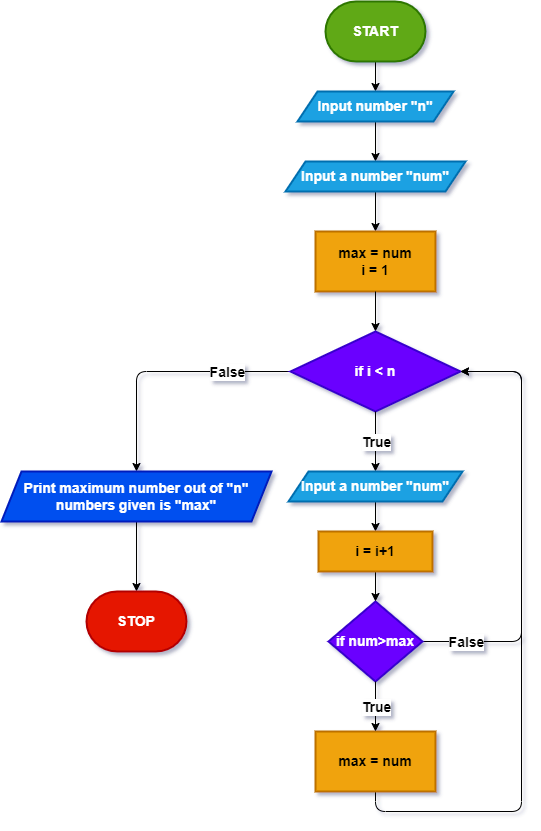

The diagram above was exported from draw.io. Its source (the exported page's mxGraphModel, read from the mxfile embedded in the PNG):
<mxGraphModel dx="868" dy="474" grid="1" gridSize="10" guides="1" tooltips="1" connect="1" arrows="1" fold="1" page="1" pageScale="1" pageWidth="827" pageHeight="1169" math="0" shadow="0">
  <root>
    <mxCell id="WIyWlLk6GJQsqaUBKTNV-0" />
    <mxCell id="WIyWlLk6GJQsqaUBKTNV-1" parent="WIyWlLk6GJQsqaUBKTNV-0" />
    <mxCell id="1GOiG-PXH_265vKYlvt4-3" value="" style="edgeStyle=orthogonalEdgeStyle;rounded=0;orthogonalLoop=1;jettySize=auto;html=1;fontFamily=Helvetica;fontSize=14;fontStyle=1" parent="WIyWlLk6GJQsqaUBKTNV-1" source="1GOiG-PXH_265vKYlvt4-1" target="1GOiG-PXH_265vKYlvt4-2" edge="1">
      <mxGeometry relative="1" as="geometry" />
    </mxCell>
    <mxCell id="1GOiG-PXH_265vKYlvt4-1" value="START" style="strokeWidth=2;html=1;shape=mxgraph.flowchart.terminator;whiteSpace=wrap;fontFamily=Helvetica;fontSize=14;fontStyle=1;fillColor=#60a917;fontColor=#ffffff;strokeColor=#2D7600;" parent="WIyWlLk6GJQsqaUBKTNV-1" vertex="1">
      <mxGeometry x="364" y="170" width="100" height="60" as="geometry" />
    </mxCell>
    <mxCell id="cHeTtPUS5f3Yjz0sLRt_-1" value="" style="edgeStyle=orthogonalEdgeStyle;rounded=0;orthogonalLoop=1;jettySize=auto;html=1;fontStyle=1;fontSize=14;" parent="WIyWlLk6GJQsqaUBKTNV-1" source="1GOiG-PXH_265vKYlvt4-2" target="cHeTtPUS5f3Yjz0sLRt_-0" edge="1">
      <mxGeometry relative="1" as="geometry" />
    </mxCell>
    <mxCell id="1GOiG-PXH_265vKYlvt4-2" value="Input number &quot;n&quot;" style="shape=parallelogram;perimeter=parallelogramPerimeter;whiteSpace=wrap;html=1;fixedSize=1;fontSize=14;strokeWidth=2;fontStyle=1;fillColor=#1ba1e2;fontColor=#ffffff;strokeColor=#006EAF;" parent="WIyWlLk6GJQsqaUBKTNV-1" vertex="1">
      <mxGeometry x="336" y="260" width="156" height="30" as="geometry" />
    </mxCell>
    <mxCell id="cHeTtPUS5f3Yjz0sLRt_-3" value="" style="edgeStyle=orthogonalEdgeStyle;rounded=0;orthogonalLoop=1;jettySize=auto;html=1;fontStyle=1;fontSize=14;" parent="WIyWlLk6GJQsqaUBKTNV-1" source="cHeTtPUS5f3Yjz0sLRt_-0" target="cHeTtPUS5f3Yjz0sLRt_-2" edge="1">
      <mxGeometry relative="1" as="geometry" />
    </mxCell>
    <mxCell id="cHeTtPUS5f3Yjz0sLRt_-0" value="Input a number &quot;num&quot;" style="shape=parallelogram;perimeter=parallelogramPerimeter;whiteSpace=wrap;html=1;fixedSize=1;fontSize=14;strokeWidth=2;fontStyle=1;fillColor=#1ba1e2;fontColor=#ffffff;strokeColor=#006EAF;" parent="WIyWlLk6GJQsqaUBKTNV-1" vertex="1">
      <mxGeometry x="324" y="330" width="180" height="30" as="geometry" />
    </mxCell>
    <mxCell id="cHeTtPUS5f3Yjz0sLRt_-2" value="max = num&lt;br style=&quot;font-size: 14px&quot;&gt;&lt;div style=&quot;font-size: 14px&quot;&gt;&lt;span style=&quot;font-size: 14px&quot;&gt;i = 1&lt;/span&gt;&lt;/div&gt;" style="whiteSpace=wrap;html=1;fontSize=14;strokeWidth=2;fontStyle=1;fillColor=#f0a30a;strokeColor=#BD7000;fontColor=#000000;" parent="WIyWlLk6GJQsqaUBKTNV-1" vertex="1">
      <mxGeometry x="354" y="400" width="120" height="60" as="geometry" />
    </mxCell>
    <mxCell id="cHeTtPUS5f3Yjz0sLRt_-9" value="" style="edgeStyle=orthogonalEdgeStyle;rounded=0;orthogonalLoop=1;jettySize=auto;html=1;exitX=0.5;exitY=1;exitDx=0;exitDy=0;fontStyle=1;fontSize=14;" parent="WIyWlLk6GJQsqaUBKTNV-1" source="cHeTtPUS5f3Yjz0sLRt_-2" target="cHeTtPUS5f3Yjz0sLRt_-8" edge="1">
      <mxGeometry relative="1" as="geometry">
        <mxPoint x="414" y="440" as="sourcePoint" />
      </mxGeometry>
    </mxCell>
    <mxCell id="cHeTtPUS5f3Yjz0sLRt_-38" style="edgeStyle=orthogonalEdgeStyle;rounded=1;orthogonalLoop=1;jettySize=auto;html=1;fontStyle=1;fontSize=14;" parent="WIyWlLk6GJQsqaUBKTNV-1" source="cHeTtPUS5f3Yjz0sLRt_-8" target="cHeTtPUS5f3Yjz0sLRt_-42" edge="1">
      <mxGeometry relative="1" as="geometry">
        <mxPoint x="135" y="640" as="targetPoint" />
        <Array as="points">
          <mxPoint x="175" y="540" />
        </Array>
      </mxGeometry>
    </mxCell>
    <mxCell id="cHeTtPUS5f3Yjz0sLRt_-39" value="False" style="edgeLabel;html=1;align=center;verticalAlign=middle;resizable=0;points=[];fontStyle=1;fontSize=14;" parent="cHeTtPUS5f3Yjz0sLRt_-38" vertex="1" connectable="0">
      <mxGeometry x="-0.348" relative="1" as="geometry">
        <mxPoint x="19" as="offset" />
      </mxGeometry>
    </mxCell>
    <mxCell id="cHeTtPUS5f3Yjz0sLRt_-8" value="if i &amp;lt; n" style="rhombus;whiteSpace=wrap;html=1;fontSize=14;strokeWidth=2;fontStyle=1;fillColor=#6a00ff;fontColor=#ffffff;strokeColor=#3700CC;" parent="WIyWlLk6GJQsqaUBKTNV-1" vertex="1">
      <mxGeometry x="329" y="500" width="170" height="80" as="geometry" />
    </mxCell>
    <mxCell id="cHeTtPUS5f3Yjz0sLRt_-14" value="" style="endArrow=classic;html=1;rounded=0;exitX=0.5;exitY=1;exitDx=0;exitDy=0;entryX=0.5;entryY=0;entryDx=0;entryDy=0;fontStyle=1;fontSize=14;" parent="WIyWlLk6GJQsqaUBKTNV-1" source="cHeTtPUS5f3Yjz0sLRt_-8" target="cHeTtPUS5f3Yjz0sLRt_-18" edge="1">
      <mxGeometry relative="1" as="geometry">
        <mxPoint x="360" y="460" as="sourcePoint" />
        <mxPoint x="450" y="650" as="targetPoint" />
      </mxGeometry>
    </mxCell>
    <mxCell id="cHeTtPUS5f3Yjz0sLRt_-15" value="True" style="edgeLabel;resizable=0;html=1;align=center;verticalAlign=middle;fontStyle=1;fontSize=14;" parent="cHeTtPUS5f3Yjz0sLRt_-14" connectable="0" vertex="1">
      <mxGeometry relative="1" as="geometry" />
    </mxCell>
    <mxCell id="cHeTtPUS5f3Yjz0sLRt_-25" style="edgeStyle=orthogonalEdgeStyle;rounded=1;orthogonalLoop=1;jettySize=auto;html=1;entryX=1;entryY=0.5;entryDx=0;entryDy=0;exitX=0.5;exitY=1;exitDx=0;exitDy=0;fontStyle=1;fontSize=14;" parent="WIyWlLk6GJQsqaUBKTNV-1" source="cHeTtPUS5f3Yjz0sLRt_-33" target="cHeTtPUS5f3Yjz0sLRt_-8" edge="1">
      <mxGeometry relative="1" as="geometry">
        <mxPoint x="610" y="540" as="targetPoint" />
        <mxPoint x="414" y="920" as="sourcePoint" />
        <Array as="points">
          <mxPoint x="414" y="980" />
          <mxPoint x="560" y="980" />
          <mxPoint x="560" y="540" />
        </Array>
      </mxGeometry>
    </mxCell>
    <mxCell id="cHeTtPUS5f3Yjz0sLRt_-31" value="" style="edgeStyle=orthogonalEdgeStyle;rounded=0;orthogonalLoop=1;jettySize=auto;html=1;fontStyle=1;fontSize=14;" parent="WIyWlLk6GJQsqaUBKTNV-1" source="cHeTtPUS5f3Yjz0sLRt_-18" target="cHeTtPUS5f3Yjz0sLRt_-30" edge="1">
      <mxGeometry relative="1" as="geometry" />
    </mxCell>
    <mxCell id="cHeTtPUS5f3Yjz0sLRt_-18" value="&lt;span style=&quot;font-size: 14px;&quot;&gt;Input a number &quot;num&quot;&lt;/span&gt;" style="shape=parallelogram;perimeter=parallelogramPerimeter;whiteSpace=wrap;html=1;fixedSize=1;fontSize=14;strokeWidth=2;fontStyle=1;fillColor=#1ba1e2;fontColor=#ffffff;strokeColor=#006EAF;" parent="WIyWlLk6GJQsqaUBKTNV-1" vertex="1">
      <mxGeometry x="327" y="640" width="174" height="30" as="geometry" />
    </mxCell>
    <mxCell id="cHeTtPUS5f3Yjz0sLRt_-27" style="edgeStyle=orthogonalEdgeStyle;rounded=1;orthogonalLoop=1;jettySize=auto;html=1;exitX=1;exitY=0.5;exitDx=0;exitDy=0;entryX=1;entryY=0.5;entryDx=0;entryDy=0;fontStyle=1;fontSize=14;" parent="WIyWlLk6GJQsqaUBKTNV-1" source="cHeTtPUS5f3Yjz0sLRt_-21" target="cHeTtPUS5f3Yjz0sLRt_-8" edge="1">
      <mxGeometry relative="1" as="geometry">
        <Array as="points">
          <mxPoint x="560" y="810" />
          <mxPoint x="560" y="540" />
        </Array>
      </mxGeometry>
    </mxCell>
    <mxCell id="cHeTtPUS5f3Yjz0sLRt_-35" value="False" style="edgeLabel;html=1;align=center;verticalAlign=middle;resizable=0;points=[];fontStyle=1;fontSize=14;" parent="cHeTtPUS5f3Yjz0sLRt_-27" vertex="1" connectable="0">
      <mxGeometry x="-0.6791" y="-1" relative="1" as="geometry">
        <mxPoint x="-26" y="-1" as="offset" />
      </mxGeometry>
    </mxCell>
    <mxCell id="cHeTtPUS5f3Yjz0sLRt_-21" value="if num&amp;gt;max" style="rhombus;whiteSpace=wrap;html=1;fontSize=14;strokeWidth=2;fontStyle=1;fillColor=#6a00ff;fontColor=#ffffff;strokeColor=#3700CC;" parent="WIyWlLk6GJQsqaUBKTNV-1" vertex="1">
      <mxGeometry x="367" y="770" width="94" height="80" as="geometry" />
    </mxCell>
    <mxCell id="cHeTtPUS5f3Yjz0sLRt_-32" style="edgeStyle=orthogonalEdgeStyle;rounded=0;orthogonalLoop=1;jettySize=auto;html=1;exitX=0.5;exitY=1;exitDx=0;exitDy=0;entryX=0.5;entryY=0;entryDx=0;entryDy=0;fontStyle=1;fontSize=14;" parent="WIyWlLk6GJQsqaUBKTNV-1" source="cHeTtPUS5f3Yjz0sLRt_-30" target="cHeTtPUS5f3Yjz0sLRt_-21" edge="1">
      <mxGeometry relative="1" as="geometry" />
    </mxCell>
    <mxCell id="cHeTtPUS5f3Yjz0sLRt_-30" value="i = i+1" style="whiteSpace=wrap;html=1;fontSize=14;strokeWidth=2;fontStyle=1;fillColor=#f0a30a;fontColor=#000000;strokeColor=#BD7000;" parent="WIyWlLk6GJQsqaUBKTNV-1" vertex="1">
      <mxGeometry x="357" y="700" width="114" height="40" as="geometry" />
    </mxCell>
    <mxCell id="cHeTtPUS5f3Yjz0sLRt_-33" value="max = num" style="whiteSpace=wrap;html=1;fontSize=14;strokeWidth=2;fontStyle=1;fillColor=#f0a30a;fontColor=#000000;strokeColor=#BD7000;" parent="WIyWlLk6GJQsqaUBKTNV-1" vertex="1">
      <mxGeometry x="354" y="900" width="120" height="60" as="geometry" />
    </mxCell>
    <mxCell id="cHeTtPUS5f3Yjz0sLRt_-36" value="" style="endArrow=classic;html=1;rounded=0;exitX=0.5;exitY=1;exitDx=0;exitDy=0;entryX=0.5;entryY=0;entryDx=0;entryDy=0;fontStyle=1;fontSize=14;" parent="WIyWlLk6GJQsqaUBKTNV-1" source="cHeTtPUS5f3Yjz0sLRt_-21" target="cHeTtPUS5f3Yjz0sLRt_-33" edge="1">
      <mxGeometry relative="1" as="geometry">
        <mxPoint x="360" y="830" as="sourcePoint" />
        <mxPoint x="460" y="830" as="targetPoint" />
      </mxGeometry>
    </mxCell>
    <mxCell id="cHeTtPUS5f3Yjz0sLRt_-37" value="True" style="edgeLabel;resizable=0;html=1;align=center;verticalAlign=middle;rounded=1;fontStyle=1;fontSize=14;" parent="cHeTtPUS5f3Yjz0sLRt_-36" connectable="0" vertex="1">
      <mxGeometry relative="1" as="geometry" />
    </mxCell>
    <mxCell id="cHeTtPUS5f3Yjz0sLRt_-44" value="" style="edgeStyle=orthogonalEdgeStyle;rounded=0;orthogonalLoop=1;jettySize=auto;html=1;entryX=0.5;entryY=0;entryDx=0;entryDy=0;entryPerimeter=0;fontStyle=1;fontSize=14;" parent="WIyWlLk6GJQsqaUBKTNV-1" source="cHeTtPUS5f3Yjz0sLRt_-42" target="cHeTtPUS5f3Yjz0sLRt_-45" edge="1">
      <mxGeometry relative="1" as="geometry">
        <mxPoint x="165" y="765" as="targetPoint" />
      </mxGeometry>
    </mxCell>
    <mxCell id="cHeTtPUS5f3Yjz0sLRt_-42" value="&lt;span style=&quot;font-size: 14px;&quot;&gt;Print maximum number out of &quot;n&quot; numbers given is &quot;max&quot;&lt;/span&gt;" style="shape=parallelogram;perimeter=parallelogramPerimeter;whiteSpace=wrap;html=1;fixedSize=1;fontSize=14;strokeWidth=2;fontStyle=1;fillColor=#0050ef;fontColor=#ffffff;strokeColor=#001DBC;" parent="WIyWlLk6GJQsqaUBKTNV-1" vertex="1">
      <mxGeometry x="40" y="640" width="270" height="50" as="geometry" />
    </mxCell>
    <mxCell id="cHeTtPUS5f3Yjz0sLRt_-45" value="STOP" style="strokeWidth=2;html=1;shape=mxgraph.flowchart.terminator;whiteSpace=wrap;rounded=0;fontStyle=1;fontSize=14;fillColor=#e51400;fontColor=#ffffff;strokeColor=#B20000;" parent="WIyWlLk6GJQsqaUBKTNV-1" vertex="1">
      <mxGeometry x="125" y="760" width="100" height="60" as="geometry" />
    </mxCell>
  </root>
</mxGraphModel>